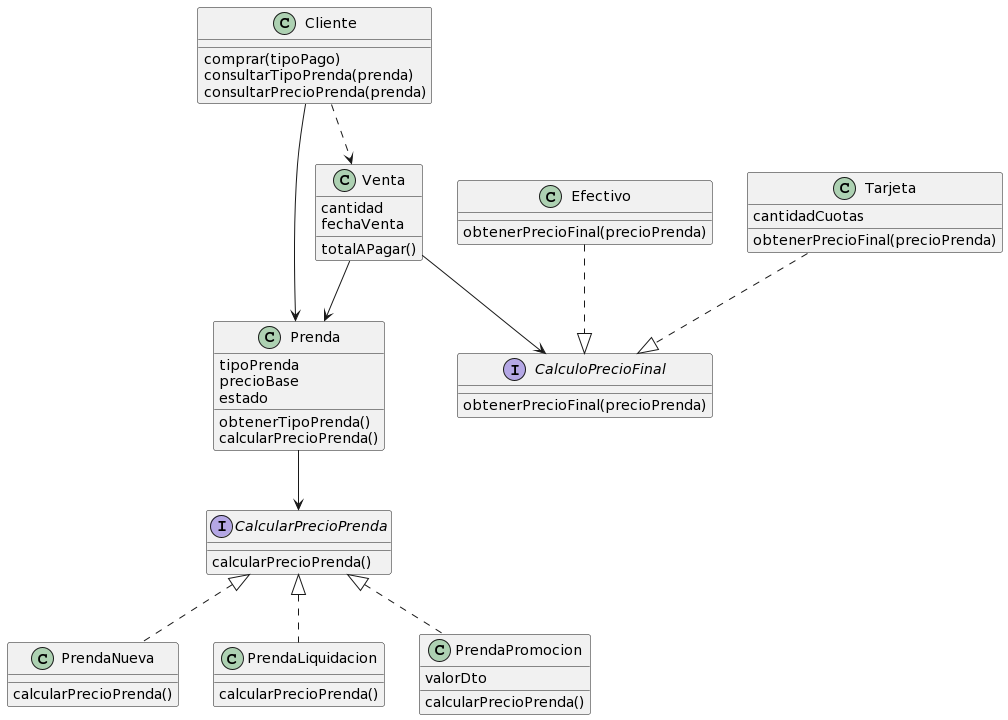

The diagram above was rendered by PlantUML. Its source (embedded in the PNG):
@startuml
class Prenda {
tipoPrenda
precioBase
estado

obtenerTipoPrenda()
calcularPrecioPrenda()
}

interface CalcularPrecioPrenda{
calcularPrecioPrenda()
}

class PrendaNueva{
calcularPrecioPrenda()
}

class PrendaLiquidacion{
calcularPrecioPrenda()
}

class PrendaPromocion{
valorDto

calcularPrecioPrenda()
}

Prenda --> CalcularPrecioPrenda
CalcularPrecioPrenda <|.. PrendaNueva
CalcularPrecioPrenda <|.. PrendaLiquidacion
CalcularPrecioPrenda <|.. PrendaPromocion

class Cliente{

comprar(tipoPago)
consultarTipoPrenda(prenda)
consultarPrecioPrenda(prenda)
}

Cliente --> Prenda

class Venta{
cantidad
fechaVenta

totalAPagar()
}

interface CalculoPrecioFinal{

obtenerPrecioFinal(precioPrenda)
}

class Efectivo{
obtenerPrecioFinal(precioPrenda)
}

class Tarjeta{
cantidadCuotas

obtenerPrecioFinal(precioPrenda)
}

Tarjeta ..|> CalculoPrecioFinal
Efectivo ..|> CalculoPrecioFinal

Venta --> CalculoPrecioFinal

Venta --> Prenda
Cliente ..> Venta
@enduml